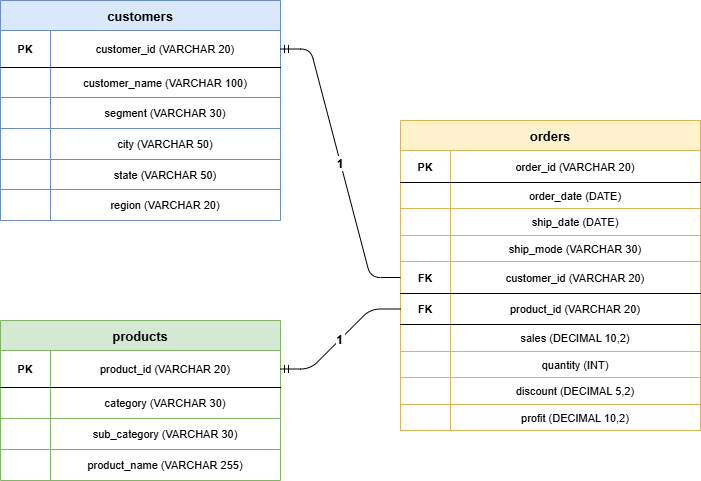

The diagram above was exported from draw.io. Its source (the exported page's mxGraphModel, read from the mxfile embedded in the PNG):
<mxGraphModel dx="905" dy="489" grid="1" gridSize="10" guides="1" tooltips="1" connect="1" arrows="1" fold="1" page="1" pageScale="1" pageWidth="850" pageHeight="1100" math="0" shadow="0">
  <root>
    <mxCell id="0" />
    <mxCell id="1" parent="0" />
    <mxCell id="2" parent="1" style="shape=table;startSize=30;container=1;collapsible=0;childLayout=tableLayout;fillColor=#dae8fc;strokeColor=#6c8ebf;fontStyle=1;fontSize=13;" value="customers" vertex="1">
      <mxGeometry height="220" width="280" x="40" y="160" as="geometry" />
    </mxCell>
    <mxCell id="3" parent="2" style="shape=tableRow;horizontal=0;startSize=0;swimlaneHead=0;swimlaneBody=0;fillColor=none;collapsible=0;dropTarget=0;points=[[0,0.5],[1,0.5]];portConstraint=eastwest;fontSize=12;top=0;left=0;right=0;bottom=1;" value="" vertex="1">
      <mxGeometry height="37" width="280" y="30" as="geometry" />
    </mxCell>
    <mxCell id="3a" parent="3" style="shape=partialRectangle;connectable=0;fillColor=none;top=0;left=0;bottom=0;right=0;fontStyle=1;fontSize=11;" value="PK" vertex="1">
      <mxGeometry height="37" width="50" as="geometry">
        <mxRectangle height="37" width="50" as="alternateBounds" />
      </mxGeometry>
    </mxCell>
    <mxCell id="3b" parent="3" style="shape=partialRectangle;connectable=0;fillColor=none;top=0;left=0;bottom=0;right=0;fontSize=11;" value="customer_id (VARCHAR 20)" vertex="1">
      <mxGeometry height="37" width="230" x="50" as="geometry">
        <mxRectangle height="37" width="230" as="alternateBounds" />
      </mxGeometry>
    </mxCell>
    <mxCell id="4" parent="2" style="shape=tableRow;horizontal=0;startSize=0;swimlaneHead=0;swimlaneBody=0;fillColor=none;collapsible=0;dropTarget=0;points=[[0,0.5],[1,0.5]];portConstraint=eastwest;fontSize=12;top=0;left=0;right=0;bottom=0;" value="" vertex="1">
      <mxGeometry height="30" width="280" y="67" as="geometry" />
    </mxCell>
    <mxCell id="4a" parent="4" style="shape=partialRectangle;connectable=0;fillColor=none;top=0;left=0;bottom=0;right=0;" value="" vertex="1">
      <mxGeometry height="30" width="50" as="geometry">
        <mxRectangle height="30" width="50" as="alternateBounds" />
      </mxGeometry>
    </mxCell>
    <mxCell id="4b" parent="4" style="shape=partialRectangle;connectable=0;fillColor=none;top=0;left=0;bottom=0;right=0;fontSize=11;" value="customer_name (VARCHAR 100)" vertex="1">
      <mxGeometry height="30" width="230" x="50" as="geometry">
        <mxRectangle height="30" width="230" as="alternateBounds" />
      </mxGeometry>
    </mxCell>
    <mxCell id="5" parent="2" style="shape=tableRow;horizontal=0;startSize=0;swimlaneHead=0;swimlaneBody=0;fillColor=none;collapsible=0;dropTarget=0;points=[[0,0.5],[1,0.5]];portConstraint=eastwest;fontSize=12;top=0;left=0;right=0;bottom=0;" value="" vertex="1">
      <mxGeometry height="31" width="280" y="97" as="geometry" />
    </mxCell>
    <mxCell id="5a" parent="5" style="shape=partialRectangle;connectable=0;fillColor=none;top=0;left=0;bottom=0;right=0;" value="" vertex="1">
      <mxGeometry height="31" width="50" as="geometry">
        <mxRectangle height="31" width="50" as="alternateBounds" />
      </mxGeometry>
    </mxCell>
    <mxCell id="5b" parent="5" style="shape=partialRectangle;connectable=0;fillColor=none;top=0;left=0;bottom=0;right=0;fontSize=11;" value="segment (VARCHAR 30)" vertex="1">
      <mxGeometry height="31" width="230" x="50" as="geometry">
        <mxRectangle height="31" width="230" as="alternateBounds" />
      </mxGeometry>
    </mxCell>
    <mxCell id="6" parent="2" style="shape=tableRow;horizontal=0;startSize=0;swimlaneHead=0;swimlaneBody=0;fillColor=none;collapsible=0;dropTarget=0;points=[[0,0.5],[1,0.5]];portConstraint=eastwest;fontSize=12;top=0;left=0;right=0;bottom=0;" value="" vertex="1">
      <mxGeometry height="31" width="280" y="128" as="geometry" />
    </mxCell>
    <mxCell id="6a" parent="6" style="shape=partialRectangle;connectable=0;fillColor=none;top=0;left=0;bottom=0;right=0;" value="" vertex="1">
      <mxGeometry height="31" width="50" as="geometry">
        <mxRectangle height="31" width="50" as="alternateBounds" />
      </mxGeometry>
    </mxCell>
    <mxCell id="6b" parent="6" style="shape=partialRectangle;connectable=0;fillColor=none;top=0;left=0;bottom=0;right=0;fontSize=11;" value="city (VARCHAR 50)" vertex="1">
      <mxGeometry height="31" width="230" x="50" as="geometry">
        <mxRectangle height="31" width="230" as="alternateBounds" />
      </mxGeometry>
    </mxCell>
    <mxCell id="7" parent="2" style="shape=tableRow;horizontal=0;startSize=0;swimlaneHead=0;swimlaneBody=0;fillColor=none;collapsible=0;dropTarget=0;points=[[0,0.5],[1,0.5]];portConstraint=eastwest;fontSize=12;top=0;left=0;right=0;bottom=0;" value="" vertex="1">
      <mxGeometry height="30" width="280" y="159" as="geometry" />
    </mxCell>
    <mxCell id="7a" parent="7" style="shape=partialRectangle;connectable=0;fillColor=none;top=0;left=0;bottom=0;right=0;" value="" vertex="1">
      <mxGeometry height="30" width="50" as="geometry">
        <mxRectangle height="30" width="50" as="alternateBounds" />
      </mxGeometry>
    </mxCell>
    <mxCell id="7b" parent="7" style="shape=partialRectangle;connectable=0;fillColor=none;top=0;left=0;bottom=0;right=0;fontSize=11;" value="state (VARCHAR 50)" vertex="1">
      <mxGeometry height="30" width="230" x="50" as="geometry">
        <mxRectangle height="30" width="230" as="alternateBounds" />
      </mxGeometry>
    </mxCell>
    <mxCell id="8" parent="2" style="shape=tableRow;horizontal=0;startSize=0;swimlaneHead=0;swimlaneBody=0;fillColor=none;collapsible=0;dropTarget=0;points=[[0,0.5],[1,0.5]];portConstraint=eastwest;fontSize=12;top=0;left=0;right=0;bottom=0;" value="" vertex="1">
      <mxGeometry height="31" width="280" y="189" as="geometry" />
    </mxCell>
    <mxCell id="8a" parent="8" style="shape=partialRectangle;connectable=0;fillColor=none;top=0;left=0;bottom=0;right=0;" value="" vertex="1">
      <mxGeometry height="31" width="50" as="geometry">
        <mxRectangle height="31" width="50" as="alternateBounds" />
      </mxGeometry>
    </mxCell>
    <mxCell id="8b" parent="8" style="shape=partialRectangle;connectable=0;fillColor=none;top=0;left=0;bottom=0;right=0;fontSize=11;" value="region (VARCHAR 20)" vertex="1">
      <mxGeometry height="31" width="230" x="50" as="geometry">
        <mxRectangle height="31" width="230" as="alternateBounds" />
      </mxGeometry>
    </mxCell>
    <mxCell id="10" parent="1" style="shape=table;startSize=30;container=1;collapsible=0;childLayout=tableLayout;fillColor=#d5e8d4;strokeColor=#82b366;fontStyle=1;fontSize=13;" value="products" vertex="1">
      <mxGeometry height="160" width="280" x="40" y="480" as="geometry" />
    </mxCell>
    <mxCell id="11" parent="10" style="shape=tableRow;horizontal=0;startSize=0;swimlaneHead=0;swimlaneBody=0;fillColor=none;collapsible=0;dropTarget=0;points=[[0,0.5],[1,0.5]];portConstraint=eastwest;fontSize=12;top=0;left=0;right=0;bottom=1;" value="" vertex="1">
      <mxGeometry height="37" width="280" y="30" as="geometry" />
    </mxCell>
    <mxCell id="11a" parent="11" style="shape=partialRectangle;connectable=0;fillColor=none;top=0;left=0;bottom=0;right=0;fontStyle=1;fontSize=11;" value="PK" vertex="1">
      <mxGeometry height="37" width="50" as="geometry">
        <mxRectangle height="37" width="50" as="alternateBounds" />
      </mxGeometry>
    </mxCell>
    <mxCell id="11b" parent="11" style="shape=partialRectangle;connectable=0;fillColor=none;top=0;left=0;bottom=0;right=0;fontSize=11;" value="product_id (VARCHAR 20)" vertex="1">
      <mxGeometry height="37" width="230" x="50" as="geometry">
        <mxRectangle height="37" width="230" as="alternateBounds" />
      </mxGeometry>
    </mxCell>
    <mxCell id="12" parent="10" style="shape=tableRow;horizontal=0;startSize=0;swimlaneHead=0;swimlaneBody=0;fillColor=none;collapsible=0;dropTarget=0;points=[[0,0.5],[1,0.5]];portConstraint=eastwest;fontSize=12;top=0;left=0;right=0;bottom=0;" value="" vertex="1">
      <mxGeometry height="31" width="280" y="67" as="geometry" />
    </mxCell>
    <mxCell id="12a" parent="12" style="shape=partialRectangle;connectable=0;fillColor=none;top=0;left=0;bottom=0;right=0;" value="" vertex="1">
      <mxGeometry height="31" width="50" as="geometry">
        <mxRectangle height="31" width="50" as="alternateBounds" />
      </mxGeometry>
    </mxCell>
    <mxCell id="12b" parent="12" style="shape=partialRectangle;connectable=0;fillColor=none;top=0;left=0;bottom=0;right=0;fontSize=11;" value="category (VARCHAR 30)" vertex="1">
      <mxGeometry height="31" width="230" x="50" as="geometry">
        <mxRectangle height="31" width="230" as="alternateBounds" />
      </mxGeometry>
    </mxCell>
    <mxCell id="13" parent="10" style="shape=tableRow;horizontal=0;startSize=0;swimlaneHead=0;swimlaneBody=0;fillColor=none;collapsible=0;dropTarget=0;points=[[0,0.5],[1,0.5]];portConstraint=eastwest;fontSize=12;top=0;left=0;right=0;bottom=0;" value="" vertex="1">
      <mxGeometry height="31" width="280" y="98" as="geometry" />
    </mxCell>
    <mxCell id="13a" parent="13" style="shape=partialRectangle;connectable=0;fillColor=none;top=0;left=0;bottom=0;right=0;" value="" vertex="1">
      <mxGeometry height="31" width="50" as="geometry">
        <mxRectangle height="31" width="50" as="alternateBounds" />
      </mxGeometry>
    </mxCell>
    <mxCell id="13b" parent="13" style="shape=partialRectangle;connectable=0;fillColor=none;top=0;left=0;bottom=0;right=0;fontSize=11;" value="sub_category (VARCHAR 30)" vertex="1">
      <mxGeometry height="31" width="230" x="50" as="geometry">
        <mxRectangle height="31" width="230" as="alternateBounds" />
      </mxGeometry>
    </mxCell>
    <mxCell id="14" parent="10" style="shape=tableRow;horizontal=0;startSize=0;swimlaneHead=0;swimlaneBody=0;fillColor=none;collapsible=0;dropTarget=0;points=[[0,0.5],[1,0.5]];portConstraint=eastwest;fontSize=12;top=0;left=0;right=0;bottom=0;" value="" vertex="1">
      <mxGeometry height="31" width="280" y="129" as="geometry" />
    </mxCell>
    <mxCell id="14a" parent="14" style="shape=partialRectangle;connectable=0;fillColor=none;top=0;left=0;bottom=0;right=0;" value="" vertex="1">
      <mxGeometry height="31" width="50" as="geometry">
        <mxRectangle height="31" width="50" as="alternateBounds" />
      </mxGeometry>
    </mxCell>
    <mxCell id="14b" parent="14" style="shape=partialRectangle;connectable=0;fillColor=none;top=0;left=0;bottom=0;right=0;fontSize=11;" value="product_name (VARCHAR 255)" vertex="1">
      <mxGeometry height="31" width="230" x="50" as="geometry">
        <mxRectangle height="31" width="230" as="alternateBounds" />
      </mxGeometry>
    </mxCell>
    <mxCell id="20" parent="1" style="shape=table;startSize=30;container=1;collapsible=0;childLayout=tableLayout;fillColor=#fff2cc;strokeColor=#d6b656;fontStyle=1;fontSize=13;" value="orders" vertex="1">
      <mxGeometry height="310" width="300" x="440" y="280" as="geometry" />
    </mxCell>
    <mxCell id="21" parent="20" style="shape=tableRow;horizontal=0;startSize=0;swimlaneHead=0;swimlaneBody=0;fillColor=none;collapsible=0;dropTarget=0;points=[[0,0.5],[1,0.5]];portConstraint=eastwest;fontSize=12;top=0;left=0;right=0;bottom=1;" value="" vertex="1">
      <mxGeometry height="32" width="300" y="30" as="geometry" />
    </mxCell>
    <mxCell id="21a" parent="21" style="shape=partialRectangle;connectable=0;fillColor=none;top=0;left=0;bottom=0;right=0;fontStyle=1;fontSize=11;" value="PK" vertex="1">
      <mxGeometry height="32" width="50" as="geometry">
        <mxRectangle height="32" width="50" as="alternateBounds" />
      </mxGeometry>
    </mxCell>
    <mxCell id="21b" parent="21" style="shape=partialRectangle;connectable=0;fillColor=none;top=0;left=0;bottom=0;right=0;fontSize=11;" value="order_id (VARCHAR 20)" vertex="1">
      <mxGeometry height="32" width="250" x="50" as="geometry">
        <mxRectangle height="32" width="250" as="alternateBounds" />
      </mxGeometry>
    </mxCell>
    <mxCell id="22" parent="20" style="shape=tableRow;horizontal=0;startSize=0;swimlaneHead=0;swimlaneBody=0;fillColor=none;collapsible=0;dropTarget=0;points=[[0,0.5],[1,0.5]];portConstraint=eastwest;fontSize=12;top=0;left=0;right=0;bottom=0;" value="" vertex="1">
      <mxGeometry height="26" width="300" y="62" as="geometry" />
    </mxCell>
    <mxCell id="22a" parent="22" style="shape=partialRectangle;connectable=0;fillColor=none;top=0;left=0;bottom=0;right=0;" value="" vertex="1">
      <mxGeometry height="26" width="50" as="geometry">
        <mxRectangle height="26" width="50" as="alternateBounds" />
      </mxGeometry>
    </mxCell>
    <mxCell id="22b" parent="22" style="shape=partialRectangle;connectable=0;fillColor=none;top=0;left=0;bottom=0;right=0;fontSize=11;" value="order_date (DATE)" vertex="1">
      <mxGeometry height="26" width="250" x="50" as="geometry">
        <mxRectangle height="26" width="250" as="alternateBounds" />
      </mxGeometry>
    </mxCell>
    <mxCell id="23" parent="20" style="shape=tableRow;horizontal=0;startSize=0;swimlaneHead=0;swimlaneBody=0;fillColor=none;collapsible=0;dropTarget=0;points=[[0,0.5],[1,0.5]];portConstraint=eastwest;fontSize=12;top=0;left=0;right=0;bottom=0;" value="" vertex="1">
      <mxGeometry height="27" width="300" y="88" as="geometry" />
    </mxCell>
    <mxCell id="23a" parent="23" style="shape=partialRectangle;connectable=0;fillColor=none;top=0;left=0;bottom=0;right=0;" value="" vertex="1">
      <mxGeometry height="27" width="50" as="geometry">
        <mxRectangle height="27" width="50" as="alternateBounds" />
      </mxGeometry>
    </mxCell>
    <mxCell id="23b" parent="23" style="shape=partialRectangle;connectable=0;fillColor=none;top=0;left=0;bottom=0;right=0;fontSize=11;" value="ship_date (DATE)" vertex="1">
      <mxGeometry height="27" width="250" x="50" as="geometry">
        <mxRectangle height="27" width="250" as="alternateBounds" />
      </mxGeometry>
    </mxCell>
    <mxCell id="24" parent="20" style="shape=tableRow;horizontal=0;startSize=0;swimlaneHead=0;swimlaneBody=0;fillColor=none;collapsible=0;dropTarget=0;points=[[0,0.5],[1,0.5]];portConstraint=eastwest;fontSize=12;top=0;left=0;right=0;bottom=0;" value="" vertex="1">
      <mxGeometry height="26" width="300" y="115" as="geometry" />
    </mxCell>
    <mxCell id="24a" parent="24" style="shape=partialRectangle;connectable=0;fillColor=none;top=0;left=0;bottom=0;right=0;" value="" vertex="1">
      <mxGeometry height="26" width="50" as="geometry">
        <mxRectangle height="26" width="50" as="alternateBounds" />
      </mxGeometry>
    </mxCell>
    <mxCell id="24b" parent="24" style="shape=partialRectangle;connectable=0;fillColor=none;top=0;left=0;bottom=0;right=0;fontSize=11;" value="ship_mode (VARCHAR 30)" vertex="1">
      <mxGeometry height="26" width="250" x="50" as="geometry">
        <mxRectangle height="26" width="250" as="alternateBounds" />
      </mxGeometry>
    </mxCell>
    <mxCell id="25" parent="20" style="shape=tableRow;horizontal=0;startSize=0;swimlaneHead=0;swimlaneBody=0;fillColor=none;collapsible=0;dropTarget=0;points=[[0,0.5],[1,0.5]];portConstraint=eastwest;fontSize=12;top=0;left=0;right=0;bottom=1;" value="" vertex="1">
      <mxGeometry height="32" width="300" y="141" as="geometry" />
    </mxCell>
    <mxCell id="25a" parent="25" style="shape=partialRectangle;connectable=0;fillColor=none;top=0;left=0;bottom=0;right=0;fontStyle=1;fontSize=11;" value="FK" vertex="1">
      <mxGeometry height="32" width="50" as="geometry">
        <mxRectangle height="32" width="50" as="alternateBounds" />
      </mxGeometry>
    </mxCell>
    <mxCell id="25b" parent="25" style="shape=partialRectangle;connectable=0;fillColor=none;top=0;left=0;bottom=0;right=0;fontSize=11;" value="customer_id (VARCHAR 20)" vertex="1">
      <mxGeometry height="32" width="250" x="50" as="geometry">
        <mxRectangle height="32" width="250" as="alternateBounds" />
      </mxGeometry>
    </mxCell>
    <mxCell id="26" parent="20" style="shape=tableRow;horizontal=0;startSize=0;swimlaneHead=0;swimlaneBody=0;fillColor=none;collapsible=0;dropTarget=0;points=[[0,0.5],[1,0.5]];portConstraint=eastwest;fontSize=12;top=0;left=0;right=0;bottom=1;" value="" vertex="1">
      <mxGeometry height="31" width="300" y="173" as="geometry" />
    </mxCell>
    <mxCell id="26a" parent="26" style="shape=partialRectangle;connectable=0;fillColor=none;top=0;left=0;bottom=0;right=0;fontStyle=1;fontSize=11;" value="FK" vertex="1">
      <mxGeometry height="31" width="50" as="geometry">
        <mxRectangle height="31" width="50" as="alternateBounds" />
      </mxGeometry>
    </mxCell>
    <mxCell id="26b" parent="26" style="shape=partialRectangle;connectable=0;fillColor=none;top=0;left=0;bottom=0;right=0;fontSize=11;" value="product_id (VARCHAR 20)" vertex="1">
      <mxGeometry height="31" width="250" x="50" as="geometry">
        <mxRectangle height="31" width="250" as="alternateBounds" />
      </mxGeometry>
    </mxCell>
    <mxCell id="27" parent="20" style="shape=tableRow;horizontal=0;startSize=0;swimlaneHead=0;swimlaneBody=0;fillColor=none;collapsible=0;dropTarget=0;points=[[0,0.5],[1,0.5]];portConstraint=eastwest;fontSize=12;top=0;left=0;right=0;bottom=0;" value="" vertex="1">
      <mxGeometry height="27" width="300" y="204" as="geometry" />
    </mxCell>
    <mxCell id="27a" parent="27" style="shape=partialRectangle;connectable=0;fillColor=none;top=0;left=0;bottom=0;right=0;" value="" vertex="1">
      <mxGeometry height="27" width="50" as="geometry">
        <mxRectangle height="27" width="50" as="alternateBounds" />
      </mxGeometry>
    </mxCell>
    <mxCell id="27b" parent="27" style="shape=partialRectangle;connectable=0;fillColor=none;top=0;left=0;bottom=0;right=0;fontSize=11;" value="sales (DECIMAL 10,2)" vertex="1">
      <mxGeometry height="27" width="250" x="50" as="geometry">
        <mxRectangle height="27" width="250" as="alternateBounds" />
      </mxGeometry>
    </mxCell>
    <mxCell id="28" parent="20" style="shape=tableRow;horizontal=0;startSize=0;swimlaneHead=0;swimlaneBody=0;fillColor=none;collapsible=0;dropTarget=0;points=[[0,0.5],[1,0.5]];portConstraint=eastwest;fontSize=12;top=0;left=0;right=0;bottom=0;" value="" vertex="1">
      <mxGeometry height="26" width="300" y="231" as="geometry" />
    </mxCell>
    <mxCell id="28a" parent="28" style="shape=partialRectangle;connectable=0;fillColor=none;top=0;left=0;bottom=0;right=0;" value="" vertex="1">
      <mxGeometry height="26" width="50" as="geometry">
        <mxRectangle height="26" width="50" as="alternateBounds" />
      </mxGeometry>
    </mxCell>
    <mxCell id="28b" parent="28" style="shape=partialRectangle;connectable=0;fillColor=none;top=0;left=0;bottom=0;right=0;fontSize=11;" value="quantity (INT)" vertex="1">
      <mxGeometry height="26" width="250" x="50" as="geometry">
        <mxRectangle height="26" width="250" as="alternateBounds" />
      </mxGeometry>
    </mxCell>
    <mxCell id="29" parent="20" style="shape=tableRow;horizontal=0;startSize=0;swimlaneHead=0;swimlaneBody=0;fillColor=none;collapsible=0;dropTarget=0;points=[[0,0.5],[1,0.5]];portConstraint=eastwest;fontSize=12;top=0;left=0;right=0;bottom=0;" value="" vertex="1">
      <mxGeometry height="27" width="300" y="257" as="geometry" />
    </mxCell>
    <mxCell id="29a" parent="29" style="shape=partialRectangle;connectable=0;fillColor=none;top=0;left=0;bottom=0;right=0;" value="" vertex="1">
      <mxGeometry height="27" width="50" as="geometry">
        <mxRectangle height="27" width="50" as="alternateBounds" />
      </mxGeometry>
    </mxCell>
    <mxCell id="29b" parent="29" style="shape=partialRectangle;connectable=0;fillColor=none;top=0;left=0;bottom=0;right=0;fontSize=11;" value="discount (DECIMAL 5,2)" vertex="1">
      <mxGeometry height="27" width="250" x="50" as="geometry">
        <mxRectangle height="27" width="250" as="alternateBounds" />
      </mxGeometry>
    </mxCell>
    <mxCell id="30" parent="20" style="shape=tableRow;horizontal=0;startSize=0;swimlaneHead=0;swimlaneBody=0;fillColor=none;collapsible=0;dropTarget=0;points=[[0,0.5],[1,0.5]];portConstraint=eastwest;fontSize=12;top=0;left=0;right=0;bottom=0;" value="" vertex="1">
      <mxGeometry height="26" width="300" y="284" as="geometry" />
    </mxCell>
    <mxCell id="30a" parent="30" style="shape=partialRectangle;connectable=0;fillColor=none;top=0;left=0;bottom=0;right=0;" value="" vertex="1">
      <mxGeometry height="26" width="50" as="geometry">
        <mxRectangle height="26" width="50" as="alternateBounds" />
      </mxGeometry>
    </mxCell>
    <mxCell id="30b" parent="30" style="shape=partialRectangle;connectable=0;fillColor=none;top=0;left=0;bottom=0;right=0;fontSize=11;" value="profit (DECIMAL 10,2)" vertex="1">
      <mxGeometry height="26" width="250" x="50" as="geometry">
        <mxRectangle height="26" width="250" as="alternateBounds" />
      </mxGeometry>
    </mxCell>
    <mxCell id="40" edge="1" parent="1" source="3" style="edgeStyle=entityRelationEdgeStyle;endArrow=ERmanyToOne;startArrow=ERmandOne;exitX=1;exitY=0.5;entryX=0;entryY=0.5;fontSize=12;fontStyle=1;" target="25" value="1">
      <mxGeometry relative="1" as="geometry" />
    </mxCell>
    <mxCell id="41" edge="1" parent="1" source="11" style="edgeStyle=entityRelationEdgeStyle;endArrow=ERmanyToOne;startArrow=ERmandOne;exitX=1;exitY=0.5;entryX=0;entryY=0.5;fontSize=12;fontStyle=1;" target="26" value="1">
      <mxGeometry relative="1" as="geometry" />
    </mxCell>
  </root>
</mxGraphModel>